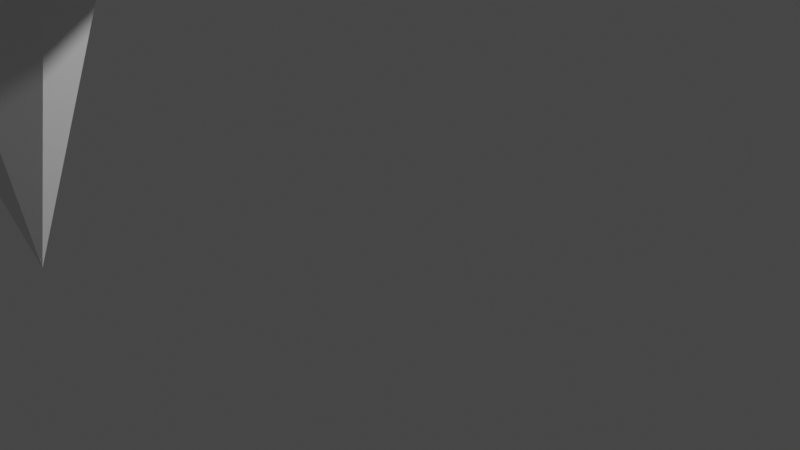 # Source: boss_2.blend  (saved by Blender 3.6.11; exported with 4.5.12 LTS)
import bpy
from mathutils import Matrix  # noqa: F401  (used for matrix-valued properties, if any)

bpy.ops.wm.read_factory_settings(use_empty=True)
scene = bpy.context.scene
scene.name = 'Scene'

# ---- collections
col_collection = bpy.data.collections.new('Collection'); scene.collection.children.link(col_collection)

# ---- materials (node trees are filled in below, after node groups)
mat_material = bpy.data.materials.new('Material')
mat_material.alpha_threshold = 0.0
mat_material.use_transparent_shadow = False
mat_material.roughness = 0.5
mat_material.line_color = (0.0, 0.0, 0.0, 1.0)

# ---- material node trees
mat_material.use_nodes = True; mat_material.node_tree.nodes.clear()
_N = mat_material.node_tree.nodes; _L = mat_material.node_tree.links
n0 = _N.new('ShaderNodeOutputMaterial'); n0.name = 'Material Output'; n0.location = (300, 300)
n1 = _N.new('ShaderNodeBsdfPrincipled'); n1.name = 'Principled BSDF'; n1.location = (10, 300)
n1.distribution = 'GGX'
n1.subsurface_method = 'RANDOM_WALK_SKIN'
n1.inputs[3].default_value = 1.45
n1.inputs[27].default_value = (0.0, 0.0, 0.0, 1.0)
n1.inputs[28].default_value = 1.0
_L.new(n1.outputs[0], n0.inputs[0])
n0.is_active_output = True

# ---- world
world_world = bpy.data.worlds.new('World'); scene.world = world_world
world_world.use_nodes = True; world_world.node_tree.nodes.clear()
_N = world_world.node_tree.nodes; _L = world_world.node_tree.links
n0 = _N.new('ShaderNodeOutputWorld'); n0.name = 'World Output'; n0.location = (300, 300)
n1 = _N.new('ShaderNodeBackground'); n1.name = 'Background'; n1.location = (10, 300)
n1.inputs[0].default_value = (0.05088, 0.05088, 0.05088, 1.0)
_L.new(n1.outputs[0], n0.inputs[0])
n0.is_active_output = True
world_world.color = (0.05088, 0.05088, 0.05088)
world_world.use_sun_shadow = False
world_world.sun_shadow_jitter_overblur = 0.0

# ---- cameras
cam_camera = bpy.data.cameras.new('Camera')
cam_camera.clip_end = 100.0
cam_camera.ortho_scale = 7.314

# ---- lights
light_light = bpy.data.lights.new('Light', 'POINT')
light_light.transmission_factor = 0.0
light_light.energy = 1000.0
light_light.shadow_soft_size = 0.1
light_light.shadow_maximum_resolution = 0.006
light_light.use_absolute_resolution = True

# ---- meshes
me_cube = bpy.data.meshes.new('Cube')
me_cube.from_pydata([(0.496, -14.52, 7.499), (0.496, -7.912, 7.499), (0.496, -14.52, 7.499), (0.496, -7.912, 7.499), (0.0, -7.912, 7.209), (0.2408, -7.912, 7.209), (0.0, -17.09, 7.499), (0.2408, -15.19, 7.499), (0.2408, -15.19, 7.499), (0.0, -17.09, 7.499), (0.2408, -7.912, 7.79), (0.0, -7.912, 7.79), (0.496, 7.159, 7.499), (0.496, 0.5537, 7.499), (0.496, 7.159, 7.499), (0.496, 0.5537, 7.499), (0.2408, 0.5537, 7.209), (0.0, 0.5537, 7.209), (0.2408, 7.83, 7.499), (0.0, 9.733, 7.499), (0.0, 9.733, 7.499), (0.2408, 7.83, 7.499), (0.0, 0.5537, 7.79), (0.2408, 0.5537, 7.79), (11.04, -4.264, 7.499), (4.432, -4.264, 7.499), (11.04, -3.243, 7.499), (4.432, -3.243, 7.499), (11.04, -4.264, 7.499), (4.432, -4.264, 7.499), (11.04, -3.243, 7.499), (4.432, -3.243, 7.499), (4.432, -4.009, 7.209), (4.432, -3.753, 7.209), (4.432, -3.498, 7.209), (11.71, -4.009, 7.499), (13.61, -3.753, 7.499), (11.71, -3.498, 7.499), (11.71, -3.498, 7.499), (13.61, -3.753, 7.499), (11.71, -4.009, 7.499), (4.432, -3.498, 7.79), (4.432, -3.753, 7.79), (4.432, -4.009, 7.79), (7.452, -11.94, 7.499), (2.781, -7.266, 7.499), (8.174, -11.22, 7.499), (3.503, -6.544, 7.499), (7.452, -11.94, 7.499), (2.781, -7.266, 7.499), (8.174, -11.22, 7.499), (3.503, -6.544, 7.499), (2.962, -7.086, 7.209), (3.142, -6.905, 7.209), (3.323, -6.725, 7.209), (8.107, -12.23, 7.499), (9.633, -13.4, 7.499), (8.468, -11.87, 7.499), (8.468, -11.87, 7.499), (9.633, -13.4, 7.499), (8.107, -12.23, 7.499), (3.323, -6.725, 7.79), (3.142, -6.905, 7.79), (2.962, -7.086, 7.79), (8.174, 3.502, 7.499), (3.503, -1.168, 7.499), (7.452, 4.224, 7.499), (2.781, -0.4464, 7.499), (8.174, 3.502, 7.499), (3.503, -1.168, 7.499), (7.452, 4.224, 7.499), (2.781, -0.4464, 7.499), (3.323, -0.9878, 7.209), (3.142, -0.8074, 7.209), (2.962, -0.6269, 7.209), (8.468, 4.158, 7.499), (9.633, 5.684, 7.499), (8.107, 4.519, 7.499), (8.107, 4.519, 7.499), (9.633, 5.684, 7.499), (8.468, 4.158, 7.499), (2.962, -0.6269, 7.79), (3.142, -0.8074, 7.79), (3.323, -0.9878, 7.79), (0.0, -2.974, 11.8), (0.0, -0.479, 10.79), (0.0, 0.531, 9.282), (0.0, 0.8856, 7.499), (0.0, 0.531, 5.716), (0.0, -0.479, 4.205), (0.0, -2.976, 3.195), (0.668, -3.209, 11.8), (2.315, -1.444, 10.79), (3.029, -0.7298, 9.282), (3.28, -0.479, 7.499), (3.029, -0.7298, 5.716), (2.315, -1.444, 4.205), (0.481, -3.209, 3.195), (0.9021, -3.774, 11.8), (3.28, -3.774, 10.79), (4.29, -3.774, 9.282), (4.645, -3.774, 7.499), (4.29, -3.774, 5.716), (3.28, -3.774, 4.205), (0.7147, -3.774, 3.195), (0.668, -4.339, 11.8), (2.315, -6.103, 10.79), (3.029, -6.817, 9.282), (3.28, -7.068, 7.499), (3.029, -6.817, 5.716), (2.315, -6.103, 4.205), (0.481, -4.338, 3.195), (0.0, -3.774, 0.8473), (0.0, -3.774, 16.73), (0.0, -4.573, 11.8), (0.0, -7.068, 10.79), (0.0, -8.078, 9.282), (0.0, -8.433, 7.499), (0.0, -8.078, 5.716), (0.0, -7.068, 4.205), (0.0, -4.571, 3.195)], [], [(7, 8, 2, 0), (1, 0, 2, 3), (5, 10, 1, 3), (10, 7, 0, 1), (11, 6, 7, 10), (4, 11, 10, 5), (3, 2, 8, 5), (5, 8, 9, 4), (6, 9, 8, 7), (16, 21, 14, 15), (15, 14, 12, 13), (13, 12, 18, 23), (23, 18, 19, 22), (15, 13, 23, 16), (16, 23, 22, 17), (17, 20, 21, 16), (12, 14, 21, 18), (18, 21, 20, 19), (37, 38, 30, 26), (27, 26, 30, 31), (32, 40, 28, 29), (34, 41, 27, 31), (41, 37, 26, 27), (29, 28, 24, 25), (25, 24, 35, 43), (43, 35, 36, 42), (42, 36, 37, 41), (29, 25, 43, 32), (32, 43, 42, 33), (33, 42, 41, 34), (31, 30, 38, 34), (34, 38, 39, 33), (33, 39, 40, 32), (24, 28, 40, 35), (35, 40, 39, 36), (36, 39, 38, 37), (57, 58, 50, 46), (47, 46, 50, 51), (52, 60, 48, 49), (54, 61, 47, 51), (61, 57, 46, 47), (49, 48, 44, 45), (45, 44, 55, 63), (63, 55, 56, 62), (62, 56, 57, 61), (49, 45, 63, 52), (52, 63, 62, 53), (53, 62, 61, 54), (51, 50, 58, 54), (54, 58, 59, 53), (53, 59, 60, 52), (44, 48, 60, 55), (55, 60, 59, 56), (56, 59, 58, 57), (77, 78, 70, 66), (67, 66, 70, 71), (72, 80, 68, 69), (74, 81, 67, 71), (81, 77, 66, 67), (69, 68, 64, 65), (65, 64, 75, 83), (83, 75, 76, 82), (82, 76, 77, 81), (69, 65, 83, 72), (72, 83, 82, 73), (73, 82, 81, 74), (71, 70, 78, 74), (74, 78, 79, 73), (73, 79, 80, 72), (64, 68, 80, 75), (75, 80, 79, 76), (76, 79, 78, 77), (88, 87, 94, 95), (86, 85, 92, 93), (84, 113, 91), (112, 90, 97), (89, 88, 95, 96), (87, 86, 93, 94), (85, 84, 91, 92), (90, 89, 96, 97), (112, 97, 104), (96, 95, 102, 103), (94, 93, 100, 101), (92, 91, 98, 99), (97, 96, 103, 104), (95, 94, 101, 102), (93, 92, 99, 100), (91, 113, 98), (101, 100, 107, 108), (99, 98, 105, 106), (104, 103, 110, 111), (102, 101, 108, 109), (100, 99, 106, 107), (98, 113, 105), (112, 104, 111), (103, 102, 109, 110), (111, 110, 119, 120), (109, 108, 117, 118), (107, 106, 115, 116), (105, 113, 114), (112, 111, 120), (110, 109, 118, 119), (108, 107, 116, 117), (106, 105, 114, 115)])
_uv = me_cube.uv_layers.new(name='UVMap')
_uv.uv.foreach_set('vector', [0.625, 0.6875, 0.875, 0.6875, 0.875, 0.75, 0.625, 0.75, 0.375, 0.75, 0.625, 0.75, 0.625, 1.0, 0.375, 1.0, 0.125, 0.6875, 0.375, 0.6875, 0.375, 0.75, 0.125, 0.75, 0.375, 0.6875, 0.625, 0.6875, 0.625, 0.75, 0.375, 0.75, 0.375, 0.625, 0.625, 0.625, 0.625, 0.6875, 0.375, 0.6875, 0.125, 0.625, 0.375, 0.625, 0.375, 0.6875, 0.125, 0.6875, 0.375, 0.0, 0.625, 0.0, 0.625, 0.0625, 0.375, 0.0625, 0.375, 0.0625, 0.625, 0.0625, 0.625, 0.125, 0.375, 0.125, 0.625, 0.625, 0.875, 0.625, 0.875, 0.6875, 0.625, 0.6875, 0.375, 0.1875, 0.625, 0.1875, 0.625, 0.25, 0.375, 0.25, 0.375, 0.25, 0.625, 0.25, 0.625, 0.5, 0.375, 0.5, 0.375, 0.5, 0.625, 0.5, 0.625, 0.5625, 0.375, 0.5625, 0.375, 0.5625, 0.625, 0.5625, 0.625, 0.625, 0.375, 0.625, 0.125, 0.5, 0.375, 0.5, 0.375, 0.5625, 0.125, 0.5625, 0.125, 0.5625, 0.375, 0.5625, 0.375, 0.625, 0.125, 0.625, 0.375, 0.125, 0.625, 0.125, 0.625, 0.1875, 0.375, 0.1875, 0.625, 0.5, 0.875, 0.5, 0.875, 0.5625, 0.625, 0.5625, 0.625, 0.5625, 0.875, 0.5625, 0.875, 0.625, 0.625, 0.625, 0.625, 0.6875, 0.875, 0.6875, 0.875, 0.75, 0.625, 0.75, 0.375, 0.75, 0.625, 0.75, 0.625, 1.0, 0.375, 1.0, 0.375, 0.1875, 0.625, 0.1875, 0.625, 0.25, 0.375, 0.25, 0.125, 0.6875, 0.375, 0.6875, 0.375, 0.75, 0.125, 0.75, 0.375, 0.6875, 0.625, 0.6875, 0.625, 0.75, 0.375, 0.75, 0.375, 0.25, 0.625, 0.25, 0.625, 0.5, 0.375, 0.5, 0.375, 0.5, 0.625, 0.5, 0.625, 0.5625, 0.375, 0.5625, 0.375, 0.5625, 0.625, 0.5625, 0.625, 0.625, 0.375, 0.625, 0.375, 0.625, 0.625, 0.625, 0.625, 0.6875, 0.375, 0.6875, 0.125, 0.5, 0.375, 0.5, 0.375, 0.5625, 0.125, 0.5625, 0.125, 0.5625, 0.375, 0.5625, 0.375, 0.625, 0.125, 0.625, 0.125, 0.625, 0.375, 0.625, 0.375, 0.6875, 0.125, 0.6875, 0.375, 0.0, 0.625, 0.0, 0.625, 0.0625, 0.375, 0.0625, 0.375, 0.0625, 0.625, 0.0625, 0.625, 0.125, 0.375, 0.125, 0.375, 0.125, 0.625, 0.125, 0.625, 0.1875, 0.375, 0.1875, 0.625, 0.5, 0.875, 0.5, 0.875, 0.5625, 0.625, 0.5625, 0.625, 0.5625, 0.875, 0.5625, 0.875, 0.625, 0.625, 0.625, 0.625, 0.625, 0.875, 0.625, 0.875, 0.6875, 0.625, 0.6875, 0.625, 0.6875, 0.875, 0.6875, 0.875, 0.75, 0.625, 0.75, 0.375, 0.75, 0.625, 0.75, 0.625, 1.0, 0.375, 1.0, 0.375, 0.1875, 0.625, 0.1875, 0.625, 0.25, 0.375, 0.25, 0.125, 0.6875, 0.375, 0.6875, 0.375, 0.75, 0.125, 0.75, 0.375, 0.6875, 0.625, 0.6875, 0.625, 0.75, 0.375, 0.75, 0.375, 0.25, 0.625, 0.25, 0.625, 0.5, 0.375, 0.5, 0.375, 0.5, 0.625, 0.5, 0.625, 0.5625, 0.375, 0.5625, 0.375, 0.5625, 0.625, 0.5625, 0.625, 0.625, 0.375, 0.625, 0.375, 0.625, 0.625, 0.625, 0.625, 0.6875, 0.375, 0.6875, 0.125, 0.5, 0.375, 0.5, 0.375, 0.5625, 0.125, 0.5625, 0.125, 0.5625, 0.375, 0.5625, 0.375, 0.625, 0.125, 0.625, 0.125, 0.625, 0.375, 0.625, 0.375, 0.6875, 0.125, 0.6875, 0.375, 0.0, 0.625, 0.0, 0.625, 0.0625, 0.375, 0.0625, 0.375, 0.0625, 0.625, 0.0625, 0.625, 0.125, 0.375, 0.125, 0.375, 0.125, 0.625, 0.125, 0.625, 0.1875, 0.375, 0.1875, 0.625, 0.5, 0.875, 0.5, 0.875, 0.5625, 0.625, 0.5625, 0.625, 0.5625, 0.875, 0.5625, 0.875, 0.625, 0.625, 0.625, 0.625, 0.625, 0.875, 0.625, 0.875, 0.6875, 0.625, 0.6875, 0.625, 0.6875, 0.875, 0.6875, 0.875, 0.75, 0.625, 0.75, 0.375, 0.75, 0.625, 0.75, 0.625, 1.0, 0.375, 1.0, 0.375, 0.1875, 0.625, 0.1875, 0.625, 0.25, 0.375, 0.25, 0.125, 0.6875, 0.375, 0.6875, 0.375, 0.75, 0.125, 0.75, 0.375, 0.6875, 0.625, 0.6875, 0.625, 0.75, 0.375, 0.75, 0.375, 0.25, 0.625, 0.25, 0.625, 0.5, 0.375, 0.5, 0.375, 0.5, 0.625, 0.5, 0.625, 0.5625, 0.375, 0.5625, 0.375, 0.5625, 0.625, 0.5625, 0.625, 0.625, 0.375, 0.625, 0.375, 0.625, 0.625, 0.625, 0.625, 0.6875, 0.375, 0.6875, 0.125, 0.5, 0.375, 0.5, 0.375, 0.5625, 0.125, 0.5625, 0.125, 0.5625, 0.375, 0.5625, 0.375, 0.625, 0.125, 0.625, 0.125, 0.625, 0.375, 0.625, 0.375, 0.6875, 0.125, 0.6875, 0.375, 0.0, 0.625, 0.0, 0.625, 0.0625, 0.375, 0.0625, 0.375, 0.0625, 0.625, 0.0625, 0.625, 0.125, 0.375, 0.125, 0.375, 0.125, 0.625, 0.125, 0.625, 0.1875, 0.375, 0.1875, 0.625, 0.5, 0.875, 0.5, 0.875, 0.5625, 0.625, 0.5625, 0.625, 0.5625, 0.875, 0.5625, 0.875, 0.625, 0.625, 0.625, 0.625, 0.625, 0.875, 0.625, 0.875, 0.6875, 0.625, 0.6875, 0.25, 0.375, 0.25, 0.5, 0.125, 0.5, 0.125, 0.375, 0.25, 0.625, 0.25, 0.75, 0.125, 0.75, 0.125, 0.625, 0.25, 0.875, 0.1875, 1.0, 0.125, 0.875, 0.1875, 0.0, 0.25, 0.125, 0.125, 0.125, 0.25, 0.25, 0.25, 0.375, 0.125, 0.375, 0.125, 0.25, 0.25, 0.5, 0.25, 0.625, 0.125, 0.625, 0.125, 0.5, 0.25, 0.75, 0.25, 0.875, 0.125, 0.875, 0.125, 0.75, 0.25, 0.125, 0.25, 0.25, 0.125, 0.25, 0.125, 0.125, 0.0625, 0.0, 0.125, 0.125, 0.0, 0.125, 0.125, 0.25, 0.125, 0.375, 0.0, 0.375, 0.0, 0.25, 0.125, 0.5, 0.125, 0.625, 0.0, 0.625, 0.0, 0.5, 0.125, 0.75, 0.125, 0.875, 0.0, 0.875, 0.0, 0.75, 0.125, 0.125, 0.125, 0.25, 0.0, 0.25, 0.0, 0.125, 0.125, 0.375, 0.125, 0.5, 0.0, 0.5, 0.0, 0.375, 0.125, 0.625, 0.125, 0.75, 0.0, 0.75, 0.0, 0.625, 0.125, 0.875, 0.0625, 1.0, 0.0, 0.875, 1.0, 0.5, 1.0, 0.625, 0.875, 0.625, 0.875, 0.5, 1.0, 0.75, 1.0, 0.875, 0.875, 0.875, 0.875, 0.75, 1.0, 0.125, 1.0, 0.25, 0.875, 0.25, 0.875, 0.125, 1.0, 0.375, 1.0, 0.5, 0.875, 0.5, 0.875, 0.375, 1.0, 0.625, 1.0, 0.75, 0.875, 0.75, 0.875, 0.625, 1.0, 0.875, 0.9375, 1.0, 0.875, 0.875, 0.9375, 0.0, 1.0, 0.125, 0.875, 0.125, 1.0, 0.25, 1.0, 0.375, 0.875, 0.375, 0.875, 0.25, 0.875, 0.125, 0.875, 0.25, 0.75, 0.25, 0.75, 0.125, 0.875, 0.375, 0.875, 0.5, 0.75, 0.5, 0.75, 0.375, 0.875, 0.625, 0.875, 0.75, 0.75, 0.75, 0.75, 0.625, 0.875, 0.875, 0.8125, 1.0, 0.75, 0.875, 0.8125, 0.0, 0.875, 0.125, 0.75, 0.125, 0.875, 0.25, 0.875, 0.375, 0.75, 0.375, 0.75, 0.25, 0.875, 0.5, 0.875, 0.625, 0.75, 0.625, 0.75, 0.5, 0.875, 0.75, 0.875, 0.875, 0.75, 0.875, 0.75, 0.75])
me_cube.materials.append(mat_material)
me_cube.use_mirror_vertex_groups = False
me_cube.update()

# ---- objects
ob_cube = bpy.data.objects.new('Cube', me_cube)
ob_light = bpy.data.objects.new('Light', light_light)
ob_camera = bpy.data.objects.new('Camera', cam_camera)

# ---- transforms, parenting, visibility, modifiers, constraints
ob_cube.location = (0.0, 0.0, 0.0)
ob_cube.lock_rotations_4d = False
ob_cube.empty_display_type = 'ARROWS'
ob_cube.lineart.crease_threshold = 0.0
_m = ob_cube.modifiers.new('Mirror', 'MIRROR')
_m.use_clip = True
ob_light.location = (4.076, 1.005, 5.904)
ob_light.rotation_euler = (0.6503, 0.05522, 1.866)
ob_light.lock_rotations_4d = False
ob_light.empty_display_type = 'ARROWS'
ob_light.color = (0.0, 0.0, 0.0, 0.0)
ob_light.lineart.crease_threshold = 0.0
ob_camera.location = (7.359, -6.926, 4.958)
ob_camera.rotation_euler = (1.109, 0.0, 0.8149)
ob_camera.lock_rotations_4d = False
ob_camera.empty_display_type = 'ARROWS'
ob_camera.color = (0.0, 0.0, 0.0, 0.0)
ob_camera.display_type = 'WIRE'
ob_camera.lineart.crease_threshold = 0.0

# ---- collection membership
col_collection.objects.link(ob_cube)
col_collection.objects.link(ob_light)
col_collection.objects.link(ob_camera)

# ---- scene / render settings (as saved in the file)
scene.camera = ob_camera
scene.frame_start = 1; scene.frame_end = 250; scene.frame_set(1)
scene.render.engine = 'BLENDER_EEVEE_NEXT'
scene.cycles.sampling_pattern = 'TABULATED_SOBOL'
scene.view_settings.view_transform = 'Filmic'
bpy.context.view_layer.update()
